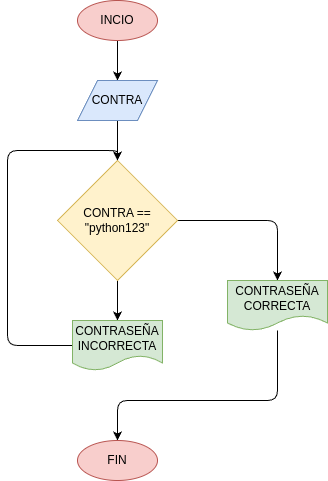

The diagram above was exported from draw.io. Its source (the exported page's mxGraphModel, read from the mxfile embedded in the PNG):
<mxGraphModel dx="532" dy="483" grid="1" gridSize="10" guides="1" tooltips="1" connect="1" arrows="1" fold="1" page="1" pageScale="1" pageWidth="850" pageHeight="1100" math="0" shadow="0">
  <root>
    <mxCell id="0" />
    <mxCell id="1" parent="0" />
    <mxCell id="4" value="" style="edgeStyle=none;html=1;" edge="1" parent="1" source="2" target="3">
      <mxGeometry relative="1" as="geometry" />
    </mxCell>
    <mxCell id="2" value="INCIO" style="ellipse;whiteSpace=wrap;html=1;fillColor=#f8cecc;strokeColor=#b85450;" vertex="1" parent="1">
      <mxGeometry x="200" y="80" width="80" height="40" as="geometry" />
    </mxCell>
    <mxCell id="6" value="" style="edgeStyle=none;html=1;" edge="1" parent="1" source="3" target="5">
      <mxGeometry relative="1" as="geometry" />
    </mxCell>
    <mxCell id="3" value="CONTRA" style="shape=parallelogram;perimeter=parallelogramPerimeter;whiteSpace=wrap;html=1;fixedSize=1;fillColor=#dae8fc;strokeColor=#6c8ebf;" vertex="1" parent="1">
      <mxGeometry x="200" y="160" width="80" height="40" as="geometry" />
    </mxCell>
    <mxCell id="12" value="" style="edgeStyle=none;html=1;" edge="1" parent="1" source="5" target="7">
      <mxGeometry relative="1" as="geometry" />
    </mxCell>
    <mxCell id="14" style="edgeStyle=orthogonalEdgeStyle;html=1;entryX=0.5;entryY=0;entryDx=0;entryDy=0;" edge="1" parent="1" source="5" target="13">
      <mxGeometry relative="1" as="geometry" />
    </mxCell>
    <mxCell id="5" value="CONTRA == &quot;python123&quot;" style="rhombus;whiteSpace=wrap;html=1;fillColor=#fff2cc;strokeColor=#d6b656;" vertex="1" parent="1">
      <mxGeometry x="180" y="240" width="120" height="120" as="geometry" />
    </mxCell>
    <mxCell id="9" style="edgeStyle=orthogonalEdgeStyle;html=1;entryX=0.5;entryY=0;entryDx=0;entryDy=0;exitX=0;exitY=0.5;exitDx=0;exitDy=0;" edge="1" parent="1" source="7" target="5">
      <mxGeometry relative="1" as="geometry">
        <Array as="points">
          <mxPoint x="130" y="425" />
          <mxPoint x="130" y="230" />
          <mxPoint x="240" y="230" />
        </Array>
      </mxGeometry>
    </mxCell>
    <mxCell id="7" value="CONTRASEÑA INCORRECTA" style="shape=document;whiteSpace=wrap;html=1;boundedLbl=1;fillColor=#d5e8d4;strokeColor=#82b366;" vertex="1" parent="1">
      <mxGeometry x="195" y="400" width="90" height="50" as="geometry" />
    </mxCell>
    <mxCell id="16" style="edgeStyle=orthogonalEdgeStyle;html=1;" edge="1" parent="1" source="13" target="15">
      <mxGeometry relative="1" as="geometry">
        <Array as="points">
          <mxPoint x="400" y="480" />
          <mxPoint x="240" y="480" />
        </Array>
      </mxGeometry>
    </mxCell>
    <mxCell id="13" value="CONTRASEÑA CORRECTA" style="shape=document;whiteSpace=wrap;html=1;boundedLbl=1;fillColor=#d5e8d4;strokeColor=#82b366;" vertex="1" parent="1">
      <mxGeometry x="350" y="360" width="100" height="50" as="geometry" />
    </mxCell>
    <mxCell id="15" value="FIN" style="ellipse;whiteSpace=wrap;html=1;fillColor=#f8cecc;strokeColor=#b85450;" vertex="1" parent="1">
      <mxGeometry x="200" y="520" width="80" height="40" as="geometry" />
    </mxCell>
  </root>
</mxGraphModel>